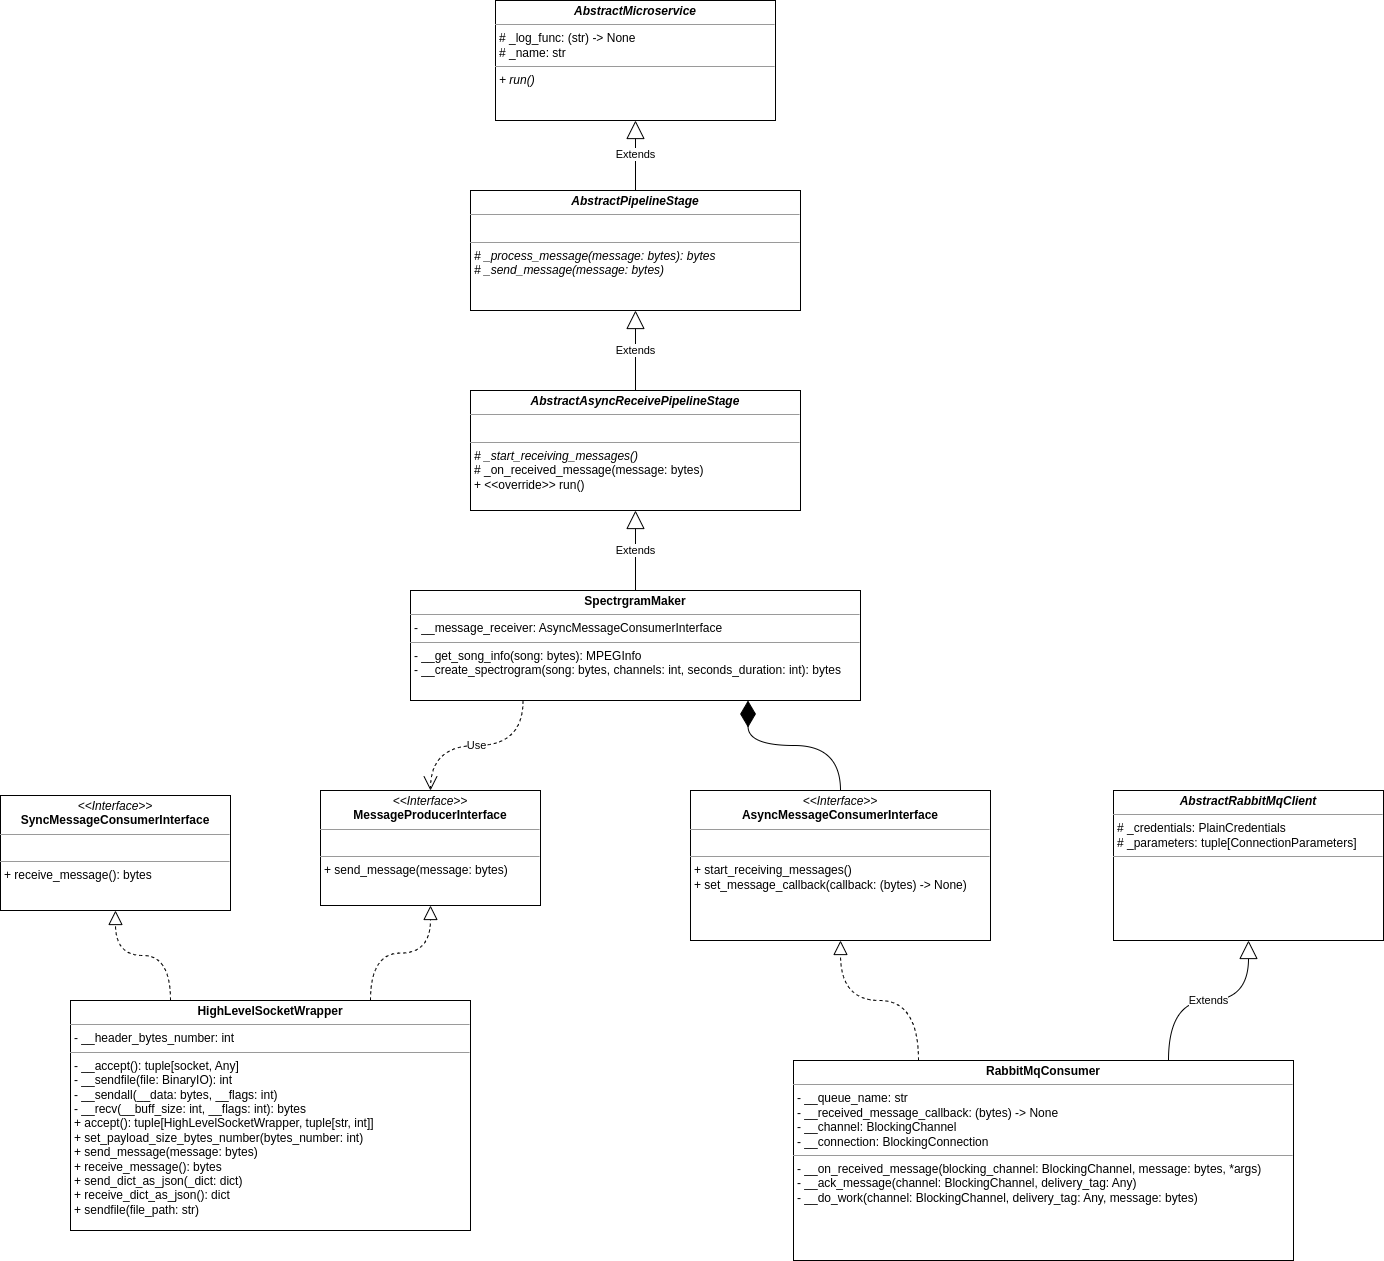

The diagram above was exported from draw.io. Its source (the exported page's mxGraphModel, read from the mxfile embedded in the PNG):
<mxGraphModel dx="3268" dy="2046" grid="1" gridSize="10" guides="1" tooltips="1" connect="1" arrows="1" fold="1" page="0" pageScale="1" pageWidth="850" pageHeight="1100" background="#ffffff" math="0" shadow="0">
  <root>
    <mxCell id="0" />
    <mxCell id="1" parent="0" />
    <mxCell id="d6tG2drB8YR_O8KiB7Ne-1" value="&lt;p style=&quot;margin:0px;margin-top:4px;text-align:center;&quot;&gt;&lt;b&gt;SpectrgramMaker&lt;/b&gt;&lt;/p&gt;&lt;hr size=&quot;1&quot;&gt;&lt;p style=&quot;margin:0px;margin-left:4px;&quot;&gt;- __message_receiver: AsyncMessageConsumerInterface&lt;/p&gt;&lt;hr size=&quot;1&quot;&gt;&lt;p style=&quot;margin:0px;margin-left:4px;&quot;&gt;- __get_song_info(song: bytes): MPEGInfo&lt;/p&gt;&lt;p style=&quot;margin:0px;margin-left:4px;&quot;&gt;- __create_spectrogram(song: bytes, channels: int, seconds_duration: int): bytes&lt;/p&gt;" style="verticalAlign=top;align=left;overflow=fill;fontSize=12;fontFamily=Helvetica;html=1;" vertex="1" parent="1">
      <mxGeometry x="340" y="380" width="450" height="110" as="geometry" />
    </mxCell>
    <mxCell id="d6tG2drB8YR_O8KiB7Ne-5" value="&lt;p style=&quot;margin:0px;margin-top:4px;text-align:center;&quot;&gt;&lt;b&gt;&lt;i&gt;AbstractAsyncReceivePipelineStage&lt;/i&gt;&lt;/b&gt;&lt;/p&gt;&lt;hr size=&quot;1&quot;&gt;&lt;p style=&quot;margin:0px;margin-left:4px;&quot;&gt;&lt;br&gt;&lt;/p&gt;&lt;hr size=&quot;1&quot;&gt;&lt;p style=&quot;margin:0px;margin-left:4px;&quot;&gt;&lt;i&gt;# _start_receiving_messages()&lt;/i&gt;&lt;/p&gt;&lt;p style=&quot;margin:0px;margin-left:4px;&quot;&gt;# _on_received_message(message: bytes)&lt;/p&gt;&lt;p style=&quot;margin:0px;margin-left:4px;&quot;&gt;+ &amp;lt;&amp;lt;override&amp;gt;&amp;gt; run()&lt;/p&gt;" style="verticalAlign=top;align=left;overflow=fill;fontSize=12;fontFamily=Helvetica;html=1;" vertex="1" parent="1">
      <mxGeometry x="400" y="180" width="330" height="120" as="geometry" />
    </mxCell>
    <mxCell id="d6tG2drB8YR_O8KiB7Ne-6" value="Extends" style="endArrow=block;endSize=16;endFill=0;html=1;rounded=0;exitX=0.5;exitY=0;exitDx=0;exitDy=0;entryX=0.5;entryY=1;entryDx=0;entryDy=0;" edge="1" parent="1" target="d6tG2drB8YR_O8KiB7Ne-5" source="d6tG2drB8YR_O8KiB7Ne-1">
      <mxGeometry width="160" relative="1" as="geometry">
        <mxPoint x="565" y="340" as="sourcePoint" />
        <mxPoint x="670" y="370" as="targetPoint" />
      </mxGeometry>
    </mxCell>
    <mxCell id="d6tG2drB8YR_O8KiB7Ne-7" value="&lt;p style=&quot;margin:0px;margin-top:4px;text-align:center;&quot;&gt;&lt;b&gt;&lt;i&gt;AbstractPipelineStage&lt;/i&gt;&lt;/b&gt;&lt;/p&gt;&lt;hr size=&quot;1&quot;&gt;&lt;p style=&quot;margin:0px;margin-left:4px;&quot;&gt;&lt;br&gt;&lt;/p&gt;&lt;hr size=&quot;1&quot;&gt;&lt;p style=&quot;margin:0px;margin-left:4px;&quot;&gt;&lt;i&gt;# _process_message(message: bytes): bytes&lt;br&gt;&lt;/i&gt;&lt;/p&gt;&lt;p style=&quot;margin:0px;margin-left:4px;&quot;&gt;&lt;i&gt;# _send_message(message: bytes)&lt;/i&gt;&lt;/p&gt;" style="verticalAlign=top;align=left;overflow=fill;fontSize=12;fontFamily=Helvetica;html=1;" vertex="1" parent="1">
      <mxGeometry x="400" y="-20" width="330" height="120" as="geometry" />
    </mxCell>
    <mxCell id="d6tG2drB8YR_O8KiB7Ne-8" value="Extends" style="endArrow=block;endSize=16;endFill=0;html=1;rounded=0;exitX=0.5;exitY=0;exitDx=0;exitDy=0;entryX=0.5;entryY=1;entryDx=0;entryDy=0;" edge="1" parent="1" source="d6tG2drB8YR_O8KiB7Ne-5" target="d6tG2drB8YR_O8KiB7Ne-7">
      <mxGeometry width="160" relative="1" as="geometry">
        <mxPoint x="575.0000000000002" y="380" as="sourcePoint" />
        <mxPoint x="575.0000000000002" y="300" as="targetPoint" />
      </mxGeometry>
    </mxCell>
    <mxCell id="d6tG2drB8YR_O8KiB7Ne-9" value="&lt;p style=&quot;margin:0px;margin-top:4px;text-align:center;&quot;&gt;&lt;b&gt;&lt;i&gt;AbstractMicroservice&lt;/i&gt;&lt;/b&gt;&lt;/p&gt;&lt;hr size=&quot;1&quot;&gt;&lt;p style=&quot;margin:0px;margin-left:4px;&quot;&gt;# _log_func: (str) -&amp;gt; None&lt;/p&gt;&lt;p style=&quot;margin:0px;margin-left:4px;&quot;&gt;# _name: str&lt;/p&gt;&lt;hr size=&quot;1&quot;&gt;&lt;p style=&quot;margin:0px;margin-left:4px;&quot;&gt;&lt;i&gt;+ run()&lt;/i&gt;&lt;/p&gt;" style="verticalAlign=top;align=left;overflow=fill;fontSize=12;fontFamily=Helvetica;html=1;" vertex="1" parent="1">
      <mxGeometry x="425" y="-210" width="280" height="120" as="geometry" />
    </mxCell>
    <mxCell id="d6tG2drB8YR_O8KiB7Ne-10" value="Extends" style="endArrow=block;endSize=16;endFill=0;html=1;rounded=0;exitX=0.5;exitY=0;exitDx=0;exitDy=0;entryX=0.5;entryY=1;entryDx=0;entryDy=0;" edge="1" parent="1" source="d6tG2drB8YR_O8KiB7Ne-7" target="d6tG2drB8YR_O8KiB7Ne-9">
      <mxGeometry width="160" relative="1" as="geometry">
        <mxPoint x="575.0000000000002" y="190" as="sourcePoint" />
        <mxPoint x="575.0000000000002" y="110" as="targetPoint" />
      </mxGeometry>
    </mxCell>
    <mxCell id="d6tG2drB8YR_O8KiB7Ne-11" value="&lt;p style=&quot;margin:0px;margin-top:4px;text-align:center;&quot;&gt;&lt;b&gt;RabbitMqConsumer&lt;/b&gt;&lt;/p&gt;&lt;hr size=&quot;1&quot;&gt;&lt;p style=&quot;margin:0px;margin-left:4px;&quot;&gt;- __queue_name: str&lt;/p&gt;&lt;p style=&quot;margin:0px;margin-left:4px;&quot;&gt;- __received_message_callback: (bytes) -&amp;gt; None&lt;/p&gt;&lt;p style=&quot;margin:0px;margin-left:4px;&quot;&gt;- __channel: BlockingChannel&lt;/p&gt;&lt;p style=&quot;margin:0px;margin-left:4px;&quot;&gt;- __connection: BlockingConnection&lt;/p&gt;&lt;hr size=&quot;1&quot;&gt;&lt;p style=&quot;margin:0px;margin-left:4px;&quot;&gt;- __on_received_message(blocking_channel: BlockingChannel, message: bytes, *args)&lt;/p&gt;&lt;p style=&quot;margin:0px;margin-left:4px;&quot;&gt;- __ack_message(channel: BlockingChannel, delivery_tag: Any)&lt;/p&gt;&lt;p style=&quot;margin:0px;margin-left:4px;&quot;&gt;- __do_work(channel: BlockingChannel, delivery_tag: Any, message: bytes)&lt;/p&gt;" style="verticalAlign=top;align=left;overflow=fill;fontSize=12;fontFamily=Helvetica;html=1;" vertex="1" parent="1">
      <mxGeometry x="723" y="850" width="500" height="200" as="geometry" />
    </mxCell>
    <mxCell id="d6tG2drB8YR_O8KiB7Ne-12" value="&lt;p style=&quot;margin:0px;margin-top:4px;text-align:center;&quot;&gt;&lt;b&gt;&lt;i&gt;AbstractRabbitMqClient&lt;/i&gt;&lt;/b&gt;&lt;/p&gt;&lt;hr size=&quot;1&quot;&gt;&lt;p style=&quot;margin:0px;margin-left:4px;&quot;&gt;# _credentials: PlainCredentials&lt;/p&gt;&lt;p style=&quot;margin:0px;margin-left:4px;&quot;&gt;# _parameters: tuple[ConnectionParameters]&lt;/p&gt;&lt;hr size=&quot;1&quot;&gt;&lt;p style=&quot;margin:0px;margin-left:4px;&quot;&gt;&lt;br&gt;&lt;/p&gt;" style="verticalAlign=top;align=left;overflow=fill;fontSize=12;fontFamily=Helvetica;html=1;" vertex="1" parent="1">
      <mxGeometry x="1043" y="580" width="270" height="150" as="geometry" />
    </mxCell>
    <mxCell id="d6tG2drB8YR_O8KiB7Ne-13" value="&lt;p style=&quot;margin:0px;margin-top:4px;text-align:center;&quot;&gt;&lt;i&gt;&amp;lt;&amp;lt;Interface&amp;gt;&amp;gt;&lt;/i&gt;&lt;br&gt;&lt;b&gt;AsyncMessageConsumerInterface&lt;/b&gt;&lt;/p&gt;&lt;hr size=&quot;1&quot;&gt;&lt;p style=&quot;margin:0px;margin-left:4px;&quot;&gt;&lt;br&gt;&lt;/p&gt;&lt;hr size=&quot;1&quot;&gt;&lt;p style=&quot;margin:0px;margin-left:4px;&quot;&gt;+ start_receiving_messages()&lt;/p&gt;&lt;p style=&quot;margin:0px;margin-left:4px;&quot;&gt;+ set_message_callback(callback: (bytes) -&amp;gt; None)&lt;/p&gt;" style="verticalAlign=top;align=left;overflow=fill;fontSize=12;fontFamily=Helvetica;html=1;" vertex="1" parent="1">
      <mxGeometry x="620" y="580" width="300" height="150" as="geometry" />
    </mxCell>
    <mxCell id="d6tG2drB8YR_O8KiB7Ne-14" value="Extends" style="endArrow=block;endSize=16;endFill=0;html=1;rounded=0;entryX=0.5;entryY=1;entryDx=0;entryDy=0;exitX=0.75;exitY=0;exitDx=0;exitDy=0;edgeStyle=orthogonalEdgeStyle;curved=1;" edge="1" parent="1" source="d6tG2drB8YR_O8KiB7Ne-11" target="d6tG2drB8YR_O8KiB7Ne-12">
      <mxGeometry width="160" relative="1" as="geometry">
        <mxPoint x="633" y="855" as="sourcePoint" />
        <mxPoint x="793" y="855" as="targetPoint" />
      </mxGeometry>
    </mxCell>
    <mxCell id="d6tG2drB8YR_O8KiB7Ne-15" value="" style="endArrow=block;dashed=1;endFill=0;endSize=12;html=1;rounded=0;entryX=0.5;entryY=1;entryDx=0;entryDy=0;exitX=0.25;exitY=0;exitDx=0;exitDy=0;edgeStyle=orthogonalEdgeStyle;curved=1;" edge="1" parent="1" source="d6tG2drB8YR_O8KiB7Ne-11" target="d6tG2drB8YR_O8KiB7Ne-13">
      <mxGeometry width="160" relative="1" as="geometry">
        <mxPoint x="650" y="840" as="sourcePoint" />
        <mxPoint x="810" y="840" as="targetPoint" />
      </mxGeometry>
    </mxCell>
    <mxCell id="d6tG2drB8YR_O8KiB7Ne-16" value="" style="endArrow=diamondThin;endFill=1;endSize=24;html=1;rounded=0;entryX=0.75;entryY=1;entryDx=0;entryDy=0;exitX=0.5;exitY=0;exitDx=0;exitDy=0;edgeStyle=orthogonalEdgeStyle;curved=1;" edge="1" parent="1" source="d6tG2drB8YR_O8KiB7Ne-13" target="d6tG2drB8YR_O8KiB7Ne-1">
      <mxGeometry width="160" relative="1" as="geometry">
        <mxPoint x="290" y="810" as="sourcePoint" />
        <mxPoint x="250" y="980" as="targetPoint" />
      </mxGeometry>
    </mxCell>
    <mxCell id="d6tG2drB8YR_O8KiB7Ne-21" value="&lt;p style=&quot;margin:0px;margin-top:4px;text-align:center;&quot;&gt;&lt;i&gt;&amp;lt;&amp;lt;Interface&amp;gt;&amp;gt;&lt;/i&gt;&lt;br&gt;&lt;b&gt;MessageProducerInterface&lt;/b&gt;&lt;/p&gt;&lt;hr size=&quot;1&quot;&gt;&lt;p style=&quot;margin:0px;margin-left:4px;&quot;&gt;&lt;br&gt;&lt;/p&gt;&lt;hr size=&quot;1&quot;&gt;&lt;p style=&quot;margin:0px;margin-left:4px;&quot;&gt;+ send_message(message: bytes)&lt;/p&gt;" style="verticalAlign=top;align=left;overflow=fill;fontSize=12;fontFamily=Helvetica;html=1;" vertex="1" parent="1">
      <mxGeometry x="250" y="580" width="220" height="115" as="geometry" />
    </mxCell>
    <mxCell id="d6tG2drB8YR_O8KiB7Ne-22" value="&lt;p style=&quot;margin:0px;margin-top:4px;text-align:center;&quot;&gt;&lt;b&gt;HighLevelSocketWrapper&lt;/b&gt;&lt;/p&gt;&lt;hr size=&quot;1&quot;&gt;&lt;p style=&quot;margin:0px;margin-left:4px;&quot;&gt;- __header_bytes_number: int&lt;/p&gt;&lt;hr size=&quot;1&quot;&gt;&lt;p style=&quot;margin:0px;margin-left:4px;&quot;&gt;- __accept(): tuple[socket, Any]&lt;/p&gt;&lt;p style=&quot;margin:0px;margin-left:4px;&quot;&gt;- __sendfile(file: BinaryIO): int&lt;/p&gt;&lt;p style=&quot;margin:0px;margin-left:4px;&quot;&gt;- __sendall(__data: bytes, __flags: int)&lt;/p&gt;&lt;p style=&quot;margin:0px;margin-left:4px;&quot;&gt;- __recv(__buff_size: int, __flags: int): bytes&lt;/p&gt;&lt;p style=&quot;margin:0px;margin-left:4px;&quot;&gt;+ accept(): tuple[HighLevelSocketWrapper, tuple[str, int]]&lt;/p&gt;&lt;p style=&quot;margin:0px;margin-left:4px;&quot;&gt;+ set_payload_size_bytes_number(bytes_number: int)&lt;/p&gt;&lt;p style=&quot;margin:0px;margin-left:4px;&quot;&gt;+ send_message(message: bytes)&lt;/p&gt;&lt;p style=&quot;margin:0px;margin-left:4px;&quot;&gt;+ receive_message(): bytes&lt;/p&gt;&lt;p style=&quot;margin:0px;margin-left:4px;&quot;&gt;+ send_dict_as_json(_dict: dict)&lt;/p&gt;&lt;p style=&quot;margin:0px;margin-left:4px;&quot;&gt;+ receive_dict_as_json(): dict&lt;/p&gt;&lt;p style=&quot;margin:0px;margin-left:4px;&quot;&gt;+ sendfile(file_path: str)&lt;/p&gt;" style="verticalAlign=top;align=left;overflow=fill;fontSize=12;fontFamily=Helvetica;html=1;" vertex="1" parent="1">
      <mxGeometry y="790" width="400" height="230" as="geometry" />
    </mxCell>
    <mxCell id="d6tG2drB8YR_O8KiB7Ne-23" value="&lt;p style=&quot;margin:0px;margin-top:4px;text-align:center;&quot;&gt;&lt;i&gt;&amp;lt;&amp;lt;Interface&amp;gt;&amp;gt;&lt;/i&gt;&lt;br&gt;&lt;b&gt;SyncMessageConsumerInterface&lt;/b&gt;&lt;/p&gt;&lt;hr size=&quot;1&quot;&gt;&lt;p style=&quot;margin:0px;margin-left:4px;&quot;&gt;&lt;br&gt;&lt;/p&gt;&lt;hr size=&quot;1&quot;&gt;&lt;p style=&quot;margin:0px;margin-left:4px;&quot;&gt;+ receive_message(): bytes&lt;/p&gt;" style="verticalAlign=top;align=left;overflow=fill;fontSize=12;fontFamily=Helvetica;html=1;" vertex="1" parent="1">
      <mxGeometry x="-70" y="585" width="230" height="115" as="geometry" />
    </mxCell>
    <mxCell id="d6tG2drB8YR_O8KiB7Ne-24" value="" style="endArrow=block;dashed=1;endFill=0;endSize=12;html=1;rounded=0;curved=1;exitX=0.25;exitY=0;exitDx=0;exitDy=0;entryX=0.5;entryY=1;entryDx=0;entryDy=0;edgeStyle=orthogonalEdgeStyle;" edge="1" parent="1" source="d6tG2drB8YR_O8KiB7Ne-22" target="d6tG2drB8YR_O8KiB7Ne-23">
      <mxGeometry width="160" relative="1" as="geometry">
        <mxPoint x="285" y="597.5" as="sourcePoint" />
        <mxPoint x="445" y="597.5" as="targetPoint" />
      </mxGeometry>
    </mxCell>
    <mxCell id="d6tG2drB8YR_O8KiB7Ne-25" value="" style="endArrow=block;dashed=1;endFill=0;endSize=12;html=1;rounded=0;curved=1;exitX=0.75;exitY=0;exitDx=0;exitDy=0;edgeStyle=orthogonalEdgeStyle;entryX=0.5;entryY=1;entryDx=0;entryDy=0;" edge="1" parent="1" source="d6tG2drB8YR_O8KiB7Ne-22" target="d6tG2drB8YR_O8KiB7Ne-21">
      <mxGeometry width="160" relative="1" as="geometry">
        <mxPoint x="225" y="827.5" as="sourcePoint" />
        <mxPoint x="5" y="710" as="targetPoint" />
      </mxGeometry>
    </mxCell>
    <mxCell id="d6tG2drB8YR_O8KiB7Ne-26" value="Use" style="endArrow=open;endSize=12;dashed=1;html=1;rounded=0;entryX=0.5;entryY=0;entryDx=0;entryDy=0;exitX=0.25;exitY=1;exitDx=0;exitDy=0;edgeStyle=orthogonalEdgeStyle;curved=1;" edge="1" parent="1" source="d6tG2drB8YR_O8KiB7Ne-1" target="d6tG2drB8YR_O8KiB7Ne-21">
      <mxGeometry width="160" relative="1" as="geometry">
        <mxPoint x="300" y="730" as="sourcePoint" />
        <mxPoint x="460" y="730" as="targetPoint" />
      </mxGeometry>
    </mxCell>
  </root>
</mxGraphModel>